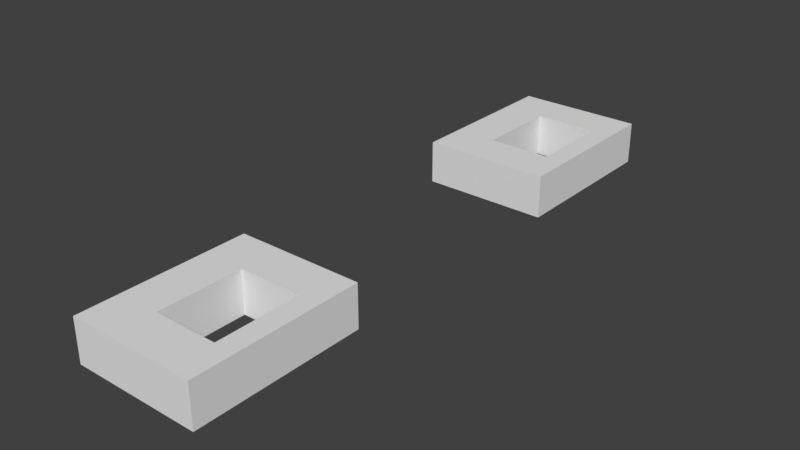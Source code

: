 # Source: Torture_2.blend  (saved by Blender 2.78.0; exported with 4.5.12 LTS)
import bpy
from mathutils import Matrix  # noqa: F401  (used for matrix-valued properties, if any)

bpy.ops.wm.read_factory_settings(use_empty=True)
scene = bpy.context.scene
scene.name = 'Scene'

# ---- collections
col_collection_1 = bpy.data.collections.new('Collection 1'); scene.collection.children.link(col_collection_1)

# ---- materials (node trees are filled in below, after node groups)
mat_material = bpy.data.materials.new('Material')
mat_material.alpha_threshold = 0.0
mat_material.use_transparent_shadow = False
mat_material.roughness = 0.5
mat_material.line_color = (0.0, 0.0, 0.0, 1.0)

# ---- material node trees

# ---- world
world_world = bpy.data.worlds.new('World'); scene.world = world_world
world_world.color = (0.05088, 0.05088, 0.05088)
world_world.use_sun_shadow = False
world_world.sun_shadow_jitter_overblur = 0.0
world_world.cycles.sampling_method = 'MANUAL'

# ---- meshes
me_cube = bpy.data.meshes.new('Cube')
me_cube.from_pydata([(-0.9, -1.4, 1.9), (-0.9, -1.6, 1.9), (-1.1, -1.6, 1.9), (-1.1, -1.4, 1.9), (-0.9, -1.4, 2.1), (-0.9, -1.6, 2.1), (-1.1, -1.6, 2.1), (-1.1, -1.4, 2.1), (-0.9, -1.0, 1.9), (-1.1, -1.0, 1.9), (-0.9, -1.0, 2.1), (-1.1, -1.0, 2.1), (-0.9, -0.8, 1.9), (-1.1, -0.8, 1.9), (-0.9, -0.8, 2.1), (-1.1, -0.8, 2.1), (-0.6, -1.4, 1.9), (-0.6, -1.6, 1.9), (-0.6, -1.4, 2.1), (-0.6, -1.6, 2.1), (-0.6, -1.0, 1.9), (-0.6, -1.0, 2.1), (-0.6, -0.8, 1.9), (-0.6, -0.8, 2.1), (-0.5, -1.4, 1.9), (-0.5, -1.6, 1.9), (-0.5, -1.4, 2.1), (-0.5, -1.6, 2.1), (-0.5, -1.0, 1.9), (-0.5, -1.0, 2.1), (-0.5, -0.8, 1.9), (-0.5, -0.8, 2.1), (-0.6, -1.4, 1.9), (-0.6, -1.4, 2.1), (-0.5, -1.4, 1.9), (-0.5, -1.4, 2.1), (-0.9, 0.6, 1.9), (-0.9, 0.4, 1.9), (-1.1, 0.4, 1.9), (-1.1, 0.6, 1.9), (-0.9, 0.6, 2.1), (-0.9, 0.4, 2.1), (-1.1, 0.4, 2.1), (-1.1, 0.6, 2.1), (-0.9, 1.0, 1.9), (-1.1, 1.0, 1.9), (-0.9, 1.0, 2.1), (-1.1, 1.0, 2.1), (-0.9, 1.2, 1.9), (-1.1, 1.2, 1.9), (-0.9, 1.2, 2.1), (-1.1, 1.2, 2.1), (-0.6, 0.6, 1.9), (-0.6, 0.4, 1.9), (-0.6, 0.6, 2.1), (-0.6, 0.4, 2.1), (-0.6, 1.0, 1.9), (-0.6, 1.0, 2.1), (-0.6, 1.2, 1.9), (-0.6, 1.2, 2.1), (-0.5, 0.6, 1.9), (-0.5, 0.4, 1.9), (-0.5, 0.6, 2.1), (-0.5, 0.4, 2.1), (-0.5, 1.0, 1.9), (-0.5, 1.0, 2.1), (-0.5, 1.2, 1.9), (-0.5, 1.2, 2.1), (-0.6, 0.6, 1.9), (-0.6, 0.6, 2.1), (-0.5, 0.6, 1.9), (-0.5, 0.6, 2.1)], [], [(0, 1, 2, 3), (4, 7, 6, 5), (4, 5, 19, 18), (1, 5, 6, 2), (2, 6, 7, 3), (4, 0, 8, 10), (11, 10, 14, 15), (7, 4, 10, 11), (3, 7, 11, 9), (0, 3, 9, 8), (14, 12, 13, 15), (12, 14, 23, 22), (9, 11, 15, 13), (8, 9, 13, 12), (19, 17, 25, 27), (21, 20, 32, 33), (8, 12, 22, 20), (5, 1, 17, 19), (14, 10, 21, 23), (10, 8, 20, 21), (0, 4, 18, 16), (1, 0, 16, 17), (24, 26, 27, 25), (29, 28, 30, 31), (17, 16, 24, 25), (20, 22, 30, 28), (22, 23, 31, 30), (18, 19, 27, 26), (16, 18, 26, 24), (23, 21, 29, 31), (36, 37, 38, 39), (20, 28, 34, 32), (28, 29, 35, 34), (29, 21, 33, 35), (40, 43, 42, 41), (40, 41, 55, 54), (37, 41, 42, 38), (38, 42, 43, 39), (40, 36, 44, 46), (47, 46, 50, 51), (43, 40, 46, 47), (39, 43, 47, 45), (36, 39, 45, 44), (50, 48, 49, 51), (48, 50, 59, 58), (45, 47, 51, 49), (44, 45, 49, 48), (55, 53, 61, 63), (57, 56, 68, 69), (44, 48, 58, 56), (41, 37, 53, 55), (50, 46, 57, 59), (46, 44, 56, 57), (36, 40, 54, 52), (37, 36, 52, 53), (60, 62, 63, 61), (65, 64, 66, 67), (53, 52, 60, 61), (56, 58, 66, 64), (58, 59, 67, 66), (54, 55, 63, 62), (52, 54, 62, 60), (59, 57, 65, 67), (56, 64, 70, 68), (64, 65, 71, 70), (65, 57, 69, 71)])
_uv = me_cube.uv_layers.new(name='UVMap')
_uv.uv.foreach_set('vector', [0.2589, 0.4784, 0.2589, 0.4784, 0.2589, 0.4784, 0.2589, 0.4784, 0.2589, 0.4784, 0.2589, 0.4784, 0.2589, 0.4784, 0.2589, 0.4784, 0.2589, 0.4784, 0.2589, 0.4784, 0.2589, 0.4784, 0.2589, 0.4784, 0.2589, 0.4784, 0.2589, 0.4784, 0.2589, 0.4784, 0.2589, 0.4784, 0.2589, 0.4784, 0.2589, 0.4784, 0.2589, 0.4784, 0.2589, 0.4784, 0.2589, 0.4784, 0.2589, 0.4784, 0.2588, 0.4783, 0.2588, 0.4784, 0.2588, 0.4783, 0.2588, 0.4784, 0.2588, 0.4783, 0.2588, 0.4783, 0.2589, 0.4784, 0.2589, 0.4784, 0.2588, 0.4784, 0.2588, 0.4783, 0.2589, 0.4784, 0.2589, 0.4784, 0.2588, 0.4783, 0.2588, 0.4783, 0.2589, 0.4784, 0.2589, 0.4784, 0.2588, 0.4783, 0.2588, 0.4783, 0.2588, 0.4783, 0.2588, 0.4783, 0.2588, 0.4783, 0.2588, 0.4783, 0.2588, 0.4783, 0.2588, 0.4783, 0.2588, 0.4783, 0.2588, 0.4783, 0.2588, 0.4783, 0.2588, 0.4783, 0.2588, 0.4783, 0.2588, 0.4783, 0.2588, 0.4783, 0.2588, 0.4783, 0.2588, 0.4783, 0.2588, 0.4783, 0.2589, 0.4784, 0.2589, 0.4784, 0.2589, 0.4784, 0.2589, 0.4784, 0.2588, 0.4783, 0.2588, 0.4783, 0.2588, 0.4783, 0.2588, 0.4783, 0.2588, 0.4783, 0.2588, 0.4783, 0.2588, 0.4783, 0.2588, 0.4783, 0.2589, 0.4784, 0.2589, 0.4784, 0.2589, 0.4784, 0.2589, 0.4784, 0.2588, 0.4783, 0.2588, 0.4784, 0.2588, 0.4783, 0.2588, 0.4783, 0.2588, 0.4784, 0.2588, 0.4783, 0.2588, 0.4783, 0.2588, 0.4783, 0.2589, 0.4784, 0.2589, 0.4784, 0.2589, 0.4784, 0.2589, 0.4784, 0.2589, 0.4784, 0.2589, 0.4784, 0.2589, 0.4784, 0.2589, 0.4784, 0.2589, 0.4784, 0.2589, 0.4784, 0.2589, 0.4784, 0.2589, 0.4784, 0.2588, 0.4783, 0.2588, 0.4783, 0.2588, 0.4783, 0.2588, 0.4783, 0.2589, 0.4784, 0.2589, 0.4784, 0.2589, 0.4784, 0.2589, 0.4784, 0.2588, 0.4783, 0.2588, 0.4783, 0.2588, 0.4783, 0.2588, 0.4783, 0.2588, 0.4783, 0.2588, 0.4783, 0.2588, 0.4783, 0.2588, 0.4783, 0.2589, 0.4784, 0.2589, 0.4784, 0.2589, 0.4784, 0.2589, 0.4784, 0.2589, 0.4784, 0.2589, 0.4784, 0.2589, 0.4784, 0.2589, 0.4784, 0.2588, 0.4783, 0.2588, 0.4783, 0.2588, 0.4783, 0.2588, 0.4783, 0.2589, 0.4783, 0.2589, 0.4783, 0.2589, 0.4783, 0.2589, 0.4783, 0.2588, 0.4783, 0.2588, 0.4783, 0.2588, 0.4783, 0.2588, 0.4783, 0.2588, 0.4783, 0.2588, 0.4783, 0.2588, 0.4783, 0.2588, 0.4783, 0.2588, 0.4783, 0.2588, 0.4783, 0.2588, 0.4783, 0.2588, 0.4783, 0.2589, 0.4783, 0.2589, 0.4783, 0.2589, 0.4783, 0.2589, 0.4783, 0.2589, 0.4783, 0.2589, 0.4783, 0.2589, 0.4783, 0.2589, 0.4783, 0.2589, 0.4783, 0.2589, 0.4783, 0.2589, 0.4783, 0.2589, 0.4783, 0.2589, 0.4783, 0.2589, 0.4783, 0.2589, 0.4783, 0.2589, 0.4783, 0.2589, 0.4783, 0.2589, 0.4783, 0.2588, 0.4783, 0.2588, 0.4783, 0.2588, 0.4783, 0.2588, 0.4783, 0.2588, 0.4783, 0.2588, 0.4783, 0.2589, 0.4783, 0.2589, 0.4783, 0.2588, 0.4783, 0.2588, 0.4783, 0.2589, 0.4783, 0.2589, 0.4783, 0.2588, 0.4783, 0.2588, 0.4783, 0.2589, 0.4783, 0.2589, 0.4783, 0.2588, 0.4783, 0.2588, 0.4783, 0.2588, 0.4783, 0.2588, 0.4783, 0.2588, 0.4783, 0.2588, 0.4783, 0.2588, 0.4783, 0.2588, 0.4783, 0.2588, 0.4783, 0.2588, 0.4783, 0.2588, 0.4783, 0.2588, 0.4783, 0.2588, 0.4783, 0.2588, 0.4783, 0.2588, 0.4783, 0.2588, 0.4783, 0.2588, 0.4783, 0.2588, 0.4783, 0.2589, 0.4783, 0.2589, 0.4783, 0.2589, 0.4783, 0.2589, 0.4783, 0.2588, 0.4783, 0.2588, 0.4783, 0.2588, 0.4783, 0.2588, 0.4783, 0.2588, 0.4783, 0.2588, 0.4783, 0.2588, 0.4783, 0.2588, 0.4783, 0.2589, 0.4783, 0.2589, 0.4783, 0.2589, 0.4783, 0.2589, 0.4783, 0.2588, 0.4783, 0.2588, 0.4783, 0.2588, 0.4783, 0.2588, 0.4783, 0.2588, 0.4783, 0.2588, 0.4783, 0.2588, 0.4783, 0.2588, 0.4783, 0.2589, 0.4783, 0.2589, 0.4783, 0.2589, 0.4783, 0.2589, 0.4783, 0.2589, 0.4783, 0.2589, 0.4783, 0.2589, 0.4783, 0.2589, 0.4783, 0.2589, 0.4783, 0.2589, 0.4783, 0.2589, 0.4783, 0.2589, 0.4783, 0.2588, 0.4783, 0.2588, 0.4783, 0.2588, 0.4783, 0.2588, 0.4783, 0.2589, 0.4783, 0.2589, 0.4783, 0.2589, 0.4783, 0.2589, 0.4783, 0.2588, 0.4783, 0.2588, 0.4783, 0.2588, 0.4783, 0.2588, 0.4783, 0.2588, 0.4783, 0.2588, 0.4783, 0.2588, 0.4783, 0.2588, 0.4783, 0.2589, 0.4783, 0.2589, 0.4783, 0.2589, 0.4783, 0.2589, 0.4783, 0.2589, 0.4783, 0.2589, 0.4783, 0.2589, 0.4783, 0.2589, 0.4783, 0.2588, 0.4783, 0.2588, 0.4783, 0.2588, 0.4783, 0.2588, 0.4783, 0.2588, 0.4783, 0.2588, 0.4783, 0.2588, 0.4783, 0.2588, 0.4783, 0.2588, 0.4783, 0.2588, 0.4783, 0.2588, 0.4783, 0.2588, 0.4783, 0.2588, 0.4783, 0.2588, 0.4783, 0.2588, 0.4783, 0.2588, 0.4783])
me_cube.materials.append(mat_material)
me_cube.use_remesh_preserve_volume = False
me_cube.use_remesh_preserve_attributes = False
me_cube.use_mirror_vertex_groups = False
me_cube.update()

# ---- objects
ob_torture_2 = bpy.data.objects.new('Torture_2', me_cube)

# ---- transforms, parenting, visibility, modifiers, constraints
ob_torture_2.location = (0.0, 0.0, 0.0)
ob_torture_2.lock_rotations_4d = False
ob_torture_2.empty_display_type = 'ARROWS'
ob_torture_2.lineart.crease_threshold = 0.0

# ---- collection membership
col_collection_1.objects.link(ob_torture_2)

# ---- scene / render settings (as saved in the file)
scene.frame_start = 1; scene.frame_end = 250; scene.frame_set(1)
scene.render.engine = 'BLENDER_EEVEE_NEXT'
scene.render.resolution_percentage = 50
scene.render.dither_intensity = 0.0
scene.cycles.use_denoising = False
scene.cycles.samples = 128
scene.cycles.sampling_pattern = 'TABULATED_SOBOL'
scene.cycles.light_sampling_threshold = 0.0
scene.cycles.use_adaptive_sampling = False
scene.cycles.use_light_tree = False
scene.cycles.blur_glossy = 0.0
scene.cycles.sample_clamp_indirect = 0.0
scene.view_settings.view_transform = 'Standard'
bpy.context.view_layer.update()

# ---- added for rendering (the .blend has no active camera and no usable light): camera, sun
cam_auto = bpy.data.cameras.new('AutoCamera')
cam_auto.lens = 50.0
cam_auto.sensor_width = 36.0
cam_auto.clip_end = 1000.0
ob_auto_camera = bpy.data.objects.new('AutoCamera', cam_auto)
scene.collection.objects.link(ob_auto_camera)
ob_auto_camera.location = (1.85589, -3.38707, 4.12472)
ob_auto_camera.rotation_euler = (1.09748, -7.21219e-08, 0.694738)
scene.camera = ob_auto_camera
light_auto_sun = bpy.data.lights.new('AutoSun', 'SUN')
light_auto_sun.energy = 3.0
light_auto_sun.angle = 0.0523599
ob_auto_sun = bpy.data.objects.new('AutoSun', light_auto_sun)
scene.collection.objects.link(ob_auto_sun)
ob_auto_sun.rotation_euler = (0.872665, 0.174533, 0.523599)
bpy.context.view_layer.update()
